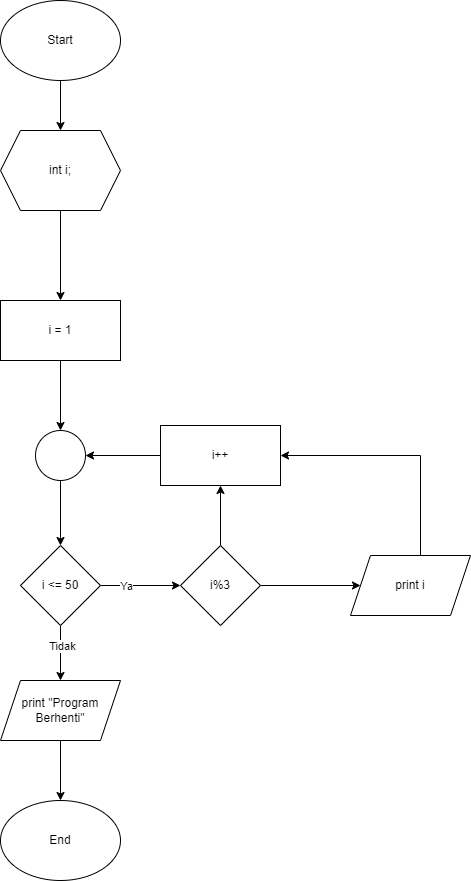

The diagram above was exported from draw.io. Its source (the exported page's mxGraphModel, read from the mxfile embedded in the PNG):
<mxGraphModel dx="712" dy="788" grid="1" gridSize="10" guides="1" tooltips="1" connect="1" arrows="1" fold="1" page="1" pageScale="1" pageWidth="1000000" pageHeight="1000000" math="0" shadow="0">
  <root>
    <mxCell id="0" />
    <mxCell id="1" parent="0" />
    <mxCell id="z-iRm9hIKpmRFTVQev1A-3" style="edgeStyle=orthogonalEdgeStyle;rounded=0;orthogonalLoop=1;jettySize=auto;html=1;entryX=0.5;entryY=0;entryDx=0;entryDy=0;" edge="1" parent="1" source="z-iRm9hIKpmRFTVQev1A-1" target="z-iRm9hIKpmRFTVQev1A-2">
      <mxGeometry relative="1" as="geometry" />
    </mxCell>
    <mxCell id="z-iRm9hIKpmRFTVQev1A-1" value="Start" style="ellipse;whiteSpace=wrap;html=1;" vertex="1" parent="1">
      <mxGeometry x="80" y="40" width="120" height="80" as="geometry" />
    </mxCell>
    <mxCell id="z-iRm9hIKpmRFTVQev1A-5" value="" style="edgeStyle=orthogonalEdgeStyle;rounded=0;orthogonalLoop=1;jettySize=auto;html=1;" edge="1" parent="1" source="z-iRm9hIKpmRFTVQev1A-2" target="z-iRm9hIKpmRFTVQev1A-4">
      <mxGeometry relative="1" as="geometry" />
    </mxCell>
    <mxCell id="z-iRm9hIKpmRFTVQev1A-2" value="int i;" style="shape=hexagon;perimeter=hexagonPerimeter2;whiteSpace=wrap;html=1;fixedSize=1;" vertex="1" parent="1">
      <mxGeometry x="80" y="170" width="120" height="80" as="geometry" />
    </mxCell>
    <mxCell id="z-iRm9hIKpmRFTVQev1A-7" value="" style="edgeStyle=orthogonalEdgeStyle;rounded=0;orthogonalLoop=1;jettySize=auto;html=1;" edge="1" parent="1" source="z-iRm9hIKpmRFTVQev1A-4" target="z-iRm9hIKpmRFTVQev1A-6">
      <mxGeometry relative="1" as="geometry" />
    </mxCell>
    <mxCell id="z-iRm9hIKpmRFTVQev1A-4" value="i = 1" style="whiteSpace=wrap;html=1;" vertex="1" parent="1">
      <mxGeometry x="80" y="340" width="120" height="60" as="geometry" />
    </mxCell>
    <mxCell id="z-iRm9hIKpmRFTVQev1A-9" value="" style="edgeStyle=orthogonalEdgeStyle;rounded=0;orthogonalLoop=1;jettySize=auto;html=1;" edge="1" parent="1" source="z-iRm9hIKpmRFTVQev1A-6" target="z-iRm9hIKpmRFTVQev1A-8">
      <mxGeometry relative="1" as="geometry" />
    </mxCell>
    <mxCell id="z-iRm9hIKpmRFTVQev1A-6" value="" style="ellipse;whiteSpace=wrap;html=1;" vertex="1" parent="1">
      <mxGeometry x="115" y="470" width="50" height="50" as="geometry" />
    </mxCell>
    <mxCell id="z-iRm9hIKpmRFTVQev1A-11" style="edgeStyle=orthogonalEdgeStyle;rounded=0;orthogonalLoop=1;jettySize=auto;html=1;entryX=0.5;entryY=0;entryDx=0;entryDy=0;" edge="1" parent="1" source="z-iRm9hIKpmRFTVQev1A-8" target="z-iRm9hIKpmRFTVQev1A-10">
      <mxGeometry relative="1" as="geometry" />
    </mxCell>
    <mxCell id="z-iRm9hIKpmRFTVQev1A-12" value="Tidak" style="edgeLabel;html=1;align=center;verticalAlign=middle;resizable=0;points=[];" vertex="1" connectable="0" parent="z-iRm9hIKpmRFTVQev1A-11">
      <mxGeometry x="-0.2727" y="1" relative="1" as="geometry">
        <mxPoint as="offset" />
      </mxGeometry>
    </mxCell>
    <mxCell id="z-iRm9hIKpmRFTVQev1A-14" value="" style="edgeStyle=orthogonalEdgeStyle;rounded=0;orthogonalLoop=1;jettySize=auto;html=1;" edge="1" parent="1" source="z-iRm9hIKpmRFTVQev1A-8" target="z-iRm9hIKpmRFTVQev1A-13">
      <mxGeometry relative="1" as="geometry" />
    </mxCell>
    <mxCell id="z-iRm9hIKpmRFTVQev1A-15" value="Ya" style="edgeLabel;html=1;align=center;verticalAlign=middle;resizable=0;points=[];" vertex="1" connectable="0" parent="z-iRm9hIKpmRFTVQev1A-14">
      <mxGeometry x="-0.375" relative="1" as="geometry">
        <mxPoint as="offset" />
      </mxGeometry>
    </mxCell>
    <mxCell id="z-iRm9hIKpmRFTVQev1A-8" value="i &amp;lt;= 50" style="rhombus;whiteSpace=wrap;html=1;" vertex="1" parent="1">
      <mxGeometry x="100" y="585" width="80" height="80" as="geometry" />
    </mxCell>
    <mxCell id="z-iRm9hIKpmRFTVQev1A-17" style="edgeStyle=orthogonalEdgeStyle;rounded=0;orthogonalLoop=1;jettySize=auto;html=1;entryX=0.5;entryY=0;entryDx=0;entryDy=0;" edge="1" parent="1" source="z-iRm9hIKpmRFTVQev1A-10" target="z-iRm9hIKpmRFTVQev1A-16">
      <mxGeometry relative="1" as="geometry" />
    </mxCell>
    <mxCell id="z-iRm9hIKpmRFTVQev1A-10" value="print &quot;Program Berhenti&quot;" style="shape=parallelogram;perimeter=parallelogramPerimeter;whiteSpace=wrap;html=1;fixedSize=1;" vertex="1" parent="1">
      <mxGeometry x="80" y="720" width="120" height="60" as="geometry" />
    </mxCell>
    <mxCell id="z-iRm9hIKpmRFTVQev1A-19" value="" style="edgeStyle=orthogonalEdgeStyle;rounded=0;orthogonalLoop=1;jettySize=auto;html=1;" edge="1" parent="1" source="z-iRm9hIKpmRFTVQev1A-13" target="z-iRm9hIKpmRFTVQev1A-18">
      <mxGeometry relative="1" as="geometry" />
    </mxCell>
    <mxCell id="z-iRm9hIKpmRFTVQev1A-22" style="edgeStyle=orthogonalEdgeStyle;rounded=0;orthogonalLoop=1;jettySize=auto;html=1;entryX=0;entryY=0.5;entryDx=0;entryDy=0;" edge="1" parent="1" source="z-iRm9hIKpmRFTVQev1A-13" target="z-iRm9hIKpmRFTVQev1A-21">
      <mxGeometry relative="1" as="geometry" />
    </mxCell>
    <mxCell id="z-iRm9hIKpmRFTVQev1A-13" value="i%3" style="rhombus;whiteSpace=wrap;html=1;" vertex="1" parent="1">
      <mxGeometry x="260" y="585" width="80" height="80" as="geometry" />
    </mxCell>
    <mxCell id="z-iRm9hIKpmRFTVQev1A-16" value="End" style="ellipse;whiteSpace=wrap;html=1;" vertex="1" parent="1">
      <mxGeometry x="80" y="840" width="120" height="80" as="geometry" />
    </mxCell>
    <mxCell id="z-iRm9hIKpmRFTVQev1A-20" style="edgeStyle=orthogonalEdgeStyle;rounded=0;orthogonalLoop=1;jettySize=auto;html=1;entryX=1;entryY=0.5;entryDx=0;entryDy=0;" edge="1" parent="1" source="z-iRm9hIKpmRFTVQev1A-18" target="z-iRm9hIKpmRFTVQev1A-6">
      <mxGeometry relative="1" as="geometry" />
    </mxCell>
    <mxCell id="z-iRm9hIKpmRFTVQev1A-18" value="i++" style="whiteSpace=wrap;html=1;" vertex="1" parent="1">
      <mxGeometry x="240" y="465" width="120" height="60" as="geometry" />
    </mxCell>
    <mxCell id="z-iRm9hIKpmRFTVQev1A-23" style="edgeStyle=orthogonalEdgeStyle;rounded=0;orthogonalLoop=1;jettySize=auto;html=1;entryX=1;entryY=0.5;entryDx=0;entryDy=0;" edge="1" parent="1" source="z-iRm9hIKpmRFTVQev1A-21" target="z-iRm9hIKpmRFTVQev1A-18">
      <mxGeometry relative="1" as="geometry">
        <Array as="points">
          <mxPoint x="500" y="495" />
        </Array>
      </mxGeometry>
    </mxCell>
    <mxCell id="z-iRm9hIKpmRFTVQev1A-21" value="print i" style="shape=parallelogram;perimeter=parallelogramPerimeter;whiteSpace=wrap;html=1;fixedSize=1;" vertex="1" parent="1">
      <mxGeometry x="430" y="595" width="120" height="60" as="geometry" />
    </mxCell>
  </root>
</mxGraphModel>